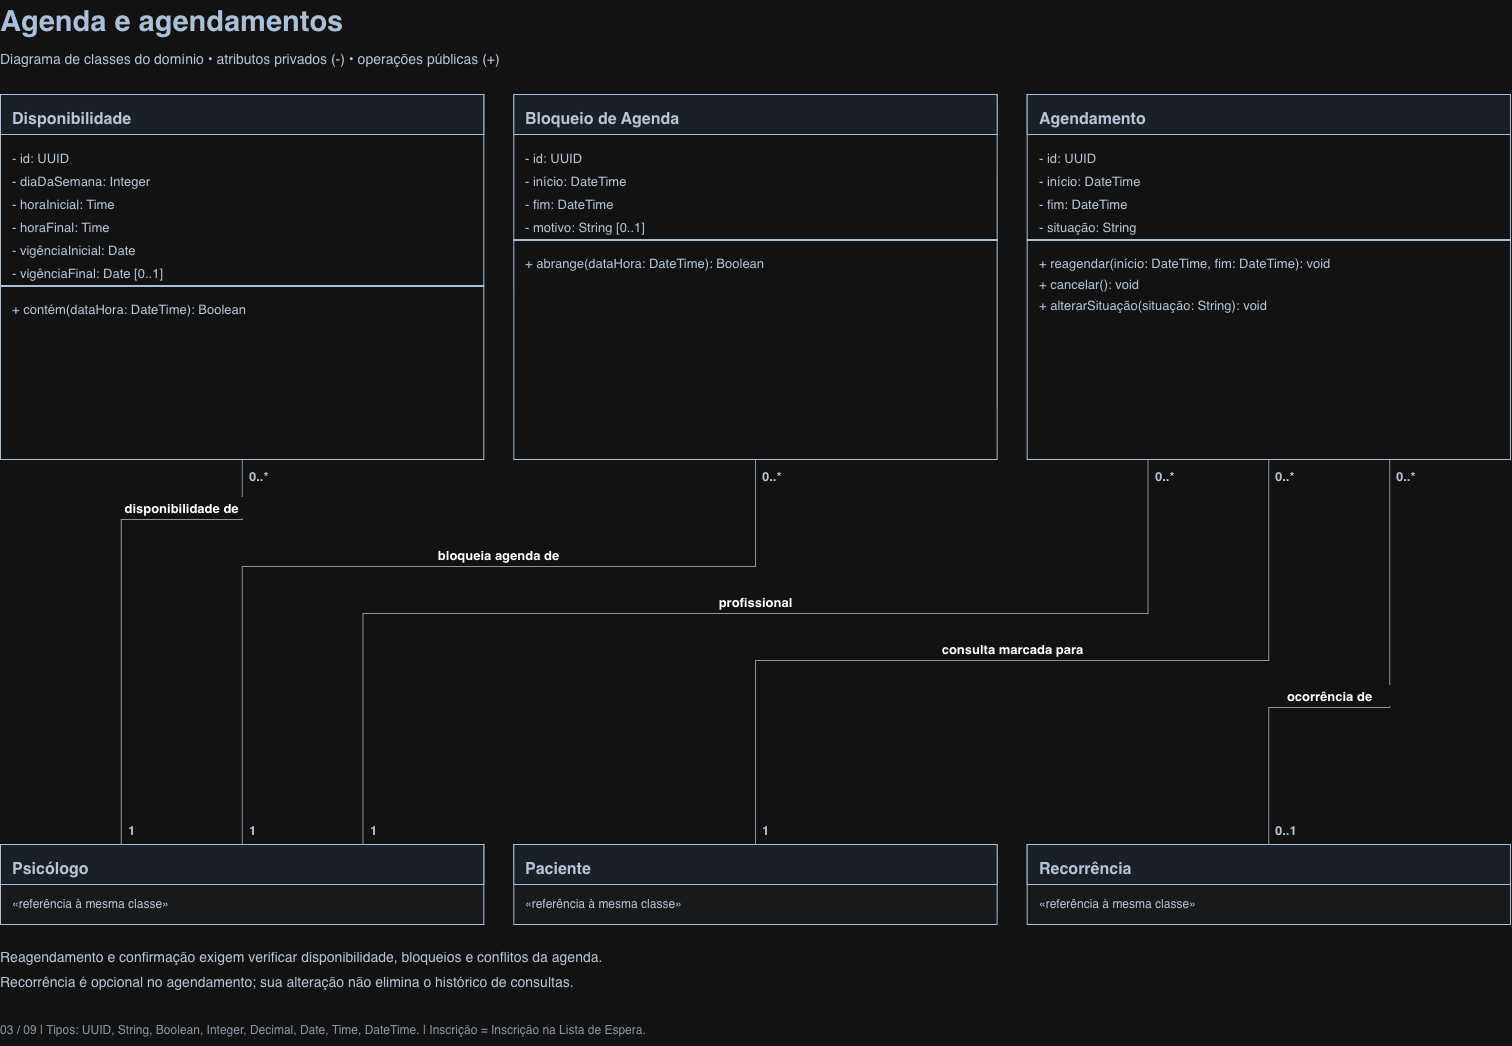

The diagram above was exported from draw.io. Its source (the exported page's mxGraphModel, read from the mxfile embedded in the PNG):
<mxGraphModel dx="644" dy="833" grid="1" gridSize="10" guides="1" tooltips="1" connect="1" arrows="1" fold="1" page="1" pageScale="1" pageWidth="1600" pageHeight="1130" math="0" shadow="0">
  <root>
    <mxCell id="0" />
    <mxCell id="1" parent="0" />
    <mxCell id="v2" parent="1" style="text;html=1;align=left;verticalAlign=top;whiteSpace=wrap;overflow=hidden;fontSize=29;fontColor=#213B56;fontStyle=1;spacing=0;" value="Agenda e agendamentos" vertex="1">
      <mxGeometry height="45" width="1400" x="45" y="66" as="geometry" />
    </mxCell>
    <mxCell id="v3" parent="1" style="text;html=1;align=left;verticalAlign=top;whiteSpace=wrap;overflow=hidden;fontSize=14;fontColor=#243447;fontStyle=0;spacing=0;" value="Diagrama de classes do domínio • atributos privados (-) • operações públicas (+)" vertex="1">
      <mxGeometry height="24" width="1450" x="45" y="112" as="geometry" />
    </mxCell>
    <mxCell id="v4" parent="1" style="rounded=0;fillColor=#FFFFFF;strokeColor=#213B56;" value="" vertex="1">
      <mxGeometry height="365" width="483.3333333333333" x="45" y="160" as="geometry" />
    </mxCell>
    <mxCell id="v5" parent="v4" style="rounded=0;fillColor=#EAF1F7;strokeColor=#213B56;" value="" vertex="1">
      <mxGeometry height="40" width="483.3333333333333" as="geometry" />
    </mxCell>
    <mxCell id="v6" parent="v4" style="text;html=1;align=left;verticalAlign=top;whiteSpace=wrap;overflow=hidden;fontSize=16;fontColor=#243447;fontStyle=1;spacing=0;" value="Disponibilidade" vertex="1">
      <mxGeometry height="25" width="463.3333333333333" x="12" y="11" as="geometry" />
    </mxCell>
    <mxCell id="v7" parent="v4" style="text;html=1;align=left;verticalAlign=top;whiteSpace=wrap;overflow=hidden;fontSize=13;fontColor=#243447;fontStyle=0;spacing=0;" value="- id: UUID" vertex="1">
      <mxGeometry height="20" width="463.3333333333333" x="12" y="52" as="geometry" />
    </mxCell>
    <mxCell id="v8" parent="v4" style="text;html=1;align=left;verticalAlign=top;whiteSpace=wrap;overflow=hidden;fontSize=13;fontColor=#243447;fontStyle=0;spacing=0;" value="- diaDaSemana: Integer" vertex="1">
      <mxGeometry height="20" width="463.3333333333333" x="12" y="75" as="geometry" />
    </mxCell>
    <mxCell id="v9" parent="v4" style="text;html=1;align=left;verticalAlign=top;whiteSpace=wrap;overflow=hidden;fontSize=13;fontColor=#243447;fontStyle=0;spacing=0;" value="- horaInicial: Time" vertex="1">
      <mxGeometry height="20" width="463.3333333333333" x="12" y="98" as="geometry" />
    </mxCell>
    <mxCell id="v10" parent="v4" style="text;html=1;align=left;verticalAlign=top;whiteSpace=wrap;overflow=hidden;fontSize=13;fontColor=#243447;fontStyle=0;spacing=0;" value="- horaFinal: Time" vertex="1">
      <mxGeometry height="20" width="463.3333333333333" x="12" y="121" as="geometry" />
    </mxCell>
    <mxCell id="v11" parent="v4" style="text;html=1;align=left;verticalAlign=top;whiteSpace=wrap;overflow=hidden;fontSize=13;fontColor=#243447;fontStyle=0;spacing=0;" value="- vigênciaInicial: Date" vertex="1">
      <mxGeometry height="20" width="463.3333333333333" x="12" y="144" as="geometry" />
    </mxCell>
    <mxCell id="v12" parent="v4" style="text;html=1;align=left;verticalAlign=top;whiteSpace=wrap;overflow=hidden;fontSize=13;fontColor=#243447;fontStyle=0;spacing=0;" value="- vigênciaFinal: Date [0..1]" vertex="1">
      <mxGeometry height="20" width="463.3333333333333" x="12" y="167" as="geometry" />
    </mxCell>
    <mxCell id="v13" parent="v4" style="fillColor=#213B56;strokeColor=#213B56;" value="" vertex="1">
      <mxGeometry height="1" width="483.3333333333333" y="191" as="geometry" />
    </mxCell>
    <mxCell id="v14" parent="v4" style="text;html=1;align=left;verticalAlign=top;whiteSpace=wrap;overflow=hidden;fontSize=13;fontColor=#243447;fontStyle=0;spacing=0;" value="+ contém(dataHora: DateTime): Boolean" vertex="1">
      <mxGeometry height="20" width="463.3333333333333" x="12" y="203" as="geometry" />
    </mxCell>
    <mxCell id="v15" parent="1" style="rounded=0;fillColor=#FFFFFF;strokeColor=#213B56;" value="" vertex="1">
      <mxGeometry height="365" width="483.3333333333333" x="558.3333333333333" y="160" as="geometry" />
    </mxCell>
    <mxCell id="v16" parent="v15" style="rounded=0;fillColor=#EAF1F7;strokeColor=#213B56;" value="" vertex="1">
      <mxGeometry height="40" width="483.3333333333333" as="geometry" />
    </mxCell>
    <mxCell id="v17" parent="v15" style="text;html=1;align=left;verticalAlign=top;whiteSpace=wrap;overflow=hidden;fontSize=16;fontColor=#243447;fontStyle=1;spacing=0;" value="Bloqueio de Agenda" vertex="1">
      <mxGeometry height="25" width="463.3333333333333" x="12" y="11" as="geometry" />
    </mxCell>
    <mxCell id="v18" parent="v15" style="text;html=1;align=left;verticalAlign=top;whiteSpace=wrap;overflow=hidden;fontSize=13;fontColor=#243447;fontStyle=0;spacing=0;" value="- id: UUID" vertex="1">
      <mxGeometry height="20" width="463.3333333333333" x="12" y="52" as="geometry" />
    </mxCell>
    <mxCell id="v19" parent="v15" style="text;html=1;align=left;verticalAlign=top;whiteSpace=wrap;overflow=hidden;fontSize=13;fontColor=#243447;fontStyle=0;spacing=0;" value="- início: DateTime" vertex="1">
      <mxGeometry height="20" width="463.3333333333333" x="12" y="75" as="geometry" />
    </mxCell>
    <mxCell id="v20" parent="v15" style="text;html=1;align=left;verticalAlign=top;whiteSpace=wrap;overflow=hidden;fontSize=13;fontColor=#243447;fontStyle=0;spacing=0;" value="- fim: DateTime" vertex="1">
      <mxGeometry height="20" width="463.3333333333333" x="12" y="98" as="geometry" />
    </mxCell>
    <mxCell id="v21" parent="v15" style="text;html=1;align=left;verticalAlign=top;whiteSpace=wrap;overflow=hidden;fontSize=13;fontColor=#243447;fontStyle=0;spacing=0;" value="- motivo: String [0..1]" vertex="1">
      <mxGeometry height="20" width="463.3333333333333" x="12" y="121" as="geometry" />
    </mxCell>
    <mxCell id="v22" parent="v15" style="fillColor=#213B56;strokeColor=#213B56;" value="" vertex="1">
      <mxGeometry height="1" width="483.3333333333333" y="145" as="geometry" />
    </mxCell>
    <mxCell id="v23" parent="v15" style="text;html=1;align=left;verticalAlign=top;whiteSpace=wrap;overflow=hidden;fontSize=13;fontColor=#243447;fontStyle=0;spacing=0;" value="+ abrange(dataHora: DateTime): Boolean" vertex="1">
      <mxGeometry height="20" width="463.3333333333333" x="12" y="157" as="geometry" />
    </mxCell>
    <mxCell id="v24" parent="1" style="rounded=0;fillColor=#FFFFFF;strokeColor=#213B56;" value="" vertex="1">
      <mxGeometry height="365" width="483.3333333333333" x="1071.6666666666665" y="160" as="geometry" />
    </mxCell>
    <mxCell id="v25" parent="v24" style="rounded=0;fillColor=#EAF1F7;strokeColor=#213B56;" value="" vertex="1">
      <mxGeometry height="40" width="483.3333333333333" as="geometry" />
    </mxCell>
    <mxCell id="v26" parent="v24" style="text;html=1;align=left;verticalAlign=top;whiteSpace=wrap;overflow=hidden;fontSize=16;fontColor=#243447;fontStyle=1;spacing=0;" value="Agendamento" vertex="1">
      <mxGeometry height="25" width="463.3333333333333" x="12" y="11" as="geometry" />
    </mxCell>
    <mxCell id="v27" parent="v24" style="text;html=1;align=left;verticalAlign=top;whiteSpace=wrap;overflow=hidden;fontSize=13;fontColor=#243447;fontStyle=0;spacing=0;" value="- id: UUID" vertex="1">
      <mxGeometry height="20" width="463.3333333333333" x="12" y="52" as="geometry" />
    </mxCell>
    <mxCell id="v28" parent="v24" style="text;html=1;align=left;verticalAlign=top;whiteSpace=wrap;overflow=hidden;fontSize=13;fontColor=#243447;fontStyle=0;spacing=0;" value="- início: DateTime" vertex="1">
      <mxGeometry height="20" width="463.3333333333333" x="12" y="75" as="geometry" />
    </mxCell>
    <mxCell id="v29" parent="v24" style="text;html=1;align=left;verticalAlign=top;whiteSpace=wrap;overflow=hidden;fontSize=13;fontColor=#243447;fontStyle=0;spacing=0;" value="- fim: DateTime" vertex="1">
      <mxGeometry height="20" width="463.3333333333333" x="12" y="98" as="geometry" />
    </mxCell>
    <mxCell id="v30" parent="v24" style="text;html=1;align=left;verticalAlign=top;whiteSpace=wrap;overflow=hidden;fontSize=13;fontColor=#243447;fontStyle=0;spacing=0;" value="- situação: String" vertex="1">
      <mxGeometry height="20" width="463.3333333333333" x="12" y="121" as="geometry" />
    </mxCell>
    <mxCell id="v31" parent="v24" style="fillColor=#213B56;strokeColor=#213B56;" value="" vertex="1">
      <mxGeometry height="1" width="483.3333333333333" y="145" as="geometry" />
    </mxCell>
    <mxCell id="v32" parent="v24" style="text;html=1;align=left;verticalAlign=top;whiteSpace=wrap;overflow=hidden;fontSize=13;fontColor=#243447;fontStyle=0;spacing=0;" value="+ reagendar(início: DateTime, fim: DateTime): void" vertex="1">
      <mxGeometry height="20" width="463.3333333333333" x="12" y="157" as="geometry" />
    </mxCell>
    <mxCell id="v33" parent="v24" style="text;html=1;align=left;verticalAlign=top;whiteSpace=wrap;overflow=hidden;fontSize=13;fontColor=#243447;fontStyle=0;spacing=0;" value="+ cancelar(): void" vertex="1">
      <mxGeometry height="20" width="463.3333333333333" x="12" y="178" as="geometry" />
    </mxCell>
    <mxCell id="v34" parent="v24" style="text;html=1;align=left;verticalAlign=top;whiteSpace=wrap;overflow=hidden;fontSize=13;fontColor=#243447;fontStyle=0;spacing=0;" value="+ alterarSituação(situação: String): void" vertex="1">
      <mxGeometry height="20" width="463.3333333333333" x="12" y="199" as="geometry" />
    </mxCell>
    <mxCell id="v35" parent="1" style="rounded=0;fillColor=#F6F8FA;strokeColor=#213B56;" value="" vertex="1">
      <mxGeometry height="80" width="483.3333333333333" x="45" y="910" as="geometry" />
    </mxCell>
    <mxCell id="v36" parent="v35" style="rounded=0;fillColor=#EAF1F7;strokeColor=#213B56;" value="" vertex="1">
      <mxGeometry height="40" width="483.3333333333333" as="geometry" />
    </mxCell>
    <mxCell id="v37" parent="v35" style="text;html=1;align=left;verticalAlign=top;whiteSpace=wrap;overflow=hidden;fontSize=16;fontColor=#243447;fontStyle=1;spacing=0;" value="Psicólogo" vertex="1">
      <mxGeometry height="25" width="463.3333333333333" x="12" y="11" as="geometry" />
    </mxCell>
    <mxCell id="v38" parent="v35" style="text;html=1;align=left;verticalAlign=top;whiteSpace=wrap;overflow=hidden;fontSize=12;fontColor=#243447;fontStyle=0;spacing=0;" value="«referência à mesma classe»" vertex="1">
      <mxGeometry height="20" width="463.3333333333333" x="12" y="48" as="geometry" />
    </mxCell>
    <mxCell id="v39" parent="1" style="rounded=0;fillColor=#F6F8FA;strokeColor=#213B56;" value="" vertex="1">
      <mxGeometry height="80" width="483.3333333333333" x="558.3333333333333" y="910" as="geometry" />
    </mxCell>
    <mxCell id="v40" parent="v39" style="rounded=0;fillColor=#EAF1F7;strokeColor=#213B56;" value="" vertex="1">
      <mxGeometry height="40" width="483.3333333333333" as="geometry" />
    </mxCell>
    <mxCell id="v41" parent="v39" style="text;html=1;align=left;verticalAlign=top;whiteSpace=wrap;overflow=hidden;fontSize=16;fontColor=#243447;fontStyle=1;spacing=0;" value="Paciente" vertex="1">
      <mxGeometry height="25" width="463.3333333333333" x="12" y="11" as="geometry" />
    </mxCell>
    <mxCell id="v42" parent="v39" style="text;html=1;align=left;verticalAlign=top;whiteSpace=wrap;overflow=hidden;fontSize=12;fontColor=#243447;fontStyle=0;spacing=0;" value="«referência à mesma classe»" vertex="1">
      <mxGeometry height="20" width="463.3333333333333" x="12" y="48" as="geometry" />
    </mxCell>
    <mxCell id="v43" parent="1" style="rounded=0;fillColor=#F6F8FA;strokeColor=#213B56;" value="" vertex="1">
      <mxGeometry height="80" width="483.3333333333333" x="1071.6666666666665" y="910" as="geometry" />
    </mxCell>
    <mxCell id="v44" parent="v43" style="rounded=0;fillColor=#EAF1F7;strokeColor=#213B56;" value="" vertex="1">
      <mxGeometry height="40" width="483.3333333333333" as="geometry" />
    </mxCell>
    <mxCell id="v45" parent="v43" style="text;html=1;align=left;verticalAlign=top;whiteSpace=wrap;overflow=hidden;fontSize=16;fontColor=#243447;fontStyle=1;spacing=0;" value="Recorrência" vertex="1">
      <mxGeometry height="25" width="463.3333333333333" x="12" y="11" as="geometry" />
    </mxCell>
    <mxCell id="v46" parent="v43" style="text;html=1;align=left;verticalAlign=top;whiteSpace=wrap;overflow=hidden;fontSize=12;fontColor=#243447;fontStyle=0;spacing=0;" value="«referência à mesma classe»" vertex="1">
      <mxGeometry height="20" width="463.3333333333333" x="12" y="48" as="geometry" />
    </mxCell>
    <mxCell id="e0" edge="1" parent="1" source="v4" style="edgeStyle=orthogonalEdgeStyle;rounded=0;html=1;endArrow=none;startArrow=none;startFill=1;strokeColor=#5A6A7A;exitX=0.49999999999999994;exitY=1;entryX=0.24999999999999997;entryY=0;exitPerimeter=0;entryPerimeter=0;" target="v35" value="">
      <mxGeometry relative="1" as="geometry">
        <Array as="points">
          <mxPoint x="286.66666666666663" y="585" />
          <mxPoint x="165.83333333333331" y="585" />
        </Array>
      </mxGeometry>
    </mxCell>
    <mxCell id="v47" parent="1" style="text;html=1;align=left;verticalAlign=top;whiteSpace=wrap;overflow=hidden;fontSize=13;fontColor=#243447;fontStyle=1;spacing=0;" value="0..*" vertex="1">
      <mxGeometry height="22" width="46" x="293.66666666666663" y="530" as="geometry" />
    </mxCell>
    <mxCell id="v48" parent="1" style="text;html=1;align=left;verticalAlign=top;whiteSpace=wrap;overflow=hidden;fontSize=13;fontColor=#243447;fontStyle=1;spacing=0;" value="1" vertex="1">
      <mxGeometry height="22" width="46" x="172.83333333333331" y="884" as="geometry" />
    </mxCell>
    <mxCell id="v49" parent="1" style="text;html=1;align=center;verticalAlign=middle;fontSize=13;fontStyle=1;fillColor=#FFFFFF;strokeColor=none;" value="disponibilidade de" vertex="1">
      <mxGeometry height="21" width="150" x="151.24999999999997" y="563" as="geometry" />
    </mxCell>
    <mxCell id="e1" edge="1" parent="1" source="v15" style="edgeStyle=orthogonalEdgeStyle;rounded=0;html=1;endArrow=none;startArrow=none;startFill=1;strokeColor=#5A6A7A;exitX=0.49999999999999994;exitY=1;entryX=0.49999999999999994;entryY=0;exitPerimeter=0;entryPerimeter=0;" target="v35" value="">
      <mxGeometry relative="1" as="geometry">
        <Array as="points">
          <mxPoint x="799.9999999999999" y="632" />
          <mxPoint x="286.66666666666663" y="632" />
        </Array>
      </mxGeometry>
    </mxCell>
    <mxCell id="v50" parent="1" style="text;html=1;align=left;verticalAlign=top;whiteSpace=wrap;overflow=hidden;fontSize=13;fontColor=#243447;fontStyle=1;spacing=0;" value="0..*" vertex="1">
      <mxGeometry height="22" width="46" x="806.9999999999999" y="530" as="geometry" />
    </mxCell>
    <mxCell id="v51" parent="1" style="text;html=1;align=left;verticalAlign=top;whiteSpace=wrap;overflow=hidden;fontSize=13;fontColor=#243447;fontStyle=1;spacing=0;" value="1" vertex="1">
      <mxGeometry height="22" width="46" x="293.66666666666663" y="884" as="geometry" />
    </mxCell>
    <mxCell id="v52" parent="1" style="text;html=1;align=center;verticalAlign=middle;fontSize=13;fontStyle=1;fillColor=#FFFFFF;strokeColor=none;" value="bloqueia agenda de" vertex="1">
      <mxGeometry height="21" width="150" x="468.33333333333326" y="610" as="geometry" />
    </mxCell>
    <mxCell id="e2" edge="1" parent="1" source="v24" style="edgeStyle=orthogonalEdgeStyle;rounded=0;html=1;endArrow=none;startArrow=none;startFill=1;strokeColor=#5A6A7A;exitX=0.24999999999999986;exitY=1;entryX=0.75;entryY=0;exitPerimeter=0;entryPerimeter=0;" target="v35" value="">
      <mxGeometry relative="1" as="geometry">
        <Array as="points">
          <mxPoint x="1192.4999999999998" y="679" />
          <mxPoint x="407.5" y="679" />
        </Array>
      </mxGeometry>
    </mxCell>
    <mxCell id="v53" parent="1" style="text;html=1;align=left;verticalAlign=top;whiteSpace=wrap;overflow=hidden;fontSize=13;fontColor=#243447;fontStyle=1;spacing=0;" value="0..*" vertex="1">
      <mxGeometry height="22" width="46" x="1199.4999999999998" y="530" as="geometry" />
    </mxCell>
    <mxCell id="v54" parent="1" style="text;html=1;align=left;verticalAlign=top;whiteSpace=wrap;overflow=hidden;fontSize=13;fontColor=#243447;fontStyle=1;spacing=0;" value="1" vertex="1">
      <mxGeometry height="22" width="46" x="414.5" y="884" as="geometry" />
    </mxCell>
    <mxCell id="v55" parent="1" style="text;html=1;align=center;verticalAlign=middle;fontSize=13;fontStyle=1;fillColor=#FFFFFF;strokeColor=none;" value="profissional" vertex="1">
      <mxGeometry height="21" width="150" x="724.9999999999999" y="657" as="geometry" />
    </mxCell>
    <mxCell id="e3" edge="1" parent="1" source="v24" style="edgeStyle=orthogonalEdgeStyle;rounded=0;html=1;endArrow=none;startArrow=none;startFill=1;strokeColor=#5A6A7A;exitX=0.5000000000000002;exitY=1;entryX=0.49999999999999994;entryY=0;exitPerimeter=0;entryPerimeter=0;" target="v39" value="">
      <mxGeometry relative="1" as="geometry">
        <Array as="points">
          <mxPoint x="1313.3333333333333" y="726" />
          <mxPoint x="799.9999999999999" y="726" />
        </Array>
      </mxGeometry>
    </mxCell>
    <mxCell id="v56" parent="1" style="text;html=1;align=left;verticalAlign=top;whiteSpace=wrap;overflow=hidden;fontSize=13;fontColor=#243447;fontStyle=1;spacing=0;" value="0..*" vertex="1">
      <mxGeometry height="22" width="46" x="1320.3333333333333" y="530" as="geometry" />
    </mxCell>
    <mxCell id="v57" parent="1" style="text;html=1;align=left;verticalAlign=top;whiteSpace=wrap;overflow=hidden;fontSize=13;fontColor=#243447;fontStyle=1;spacing=0;" value="1" vertex="1">
      <mxGeometry height="22" width="46" x="806.9999999999999" y="884" as="geometry" />
    </mxCell>
    <mxCell id="v58" parent="1" style="text;html=1;align=center;verticalAlign=middle;fontSize=13;fontStyle=1;fillColor=#FFFFFF;strokeColor=none;" value="consulta marcada para" vertex="1">
      <mxGeometry height="21" width="163.79999999999998" x="974.7666666666665" y="704" as="geometry" />
    </mxCell>
    <mxCell id="e4" edge="1" parent="1" source="v24" style="edgeStyle=orthogonalEdgeStyle;rounded=0;html=1;endArrow=none;startArrow=none;startFill=1;strokeColor=#5A6A7A;exitX=0.75;exitY=1;entryX=0.5000000000000002;entryY=0;exitPerimeter=0;entryPerimeter=0;" target="v43" value="">
      <mxGeometry relative="1" as="geometry">
        <Array as="points">
          <mxPoint x="1434.1666666666665" y="773" />
          <mxPoint x="1313.3333333333333" y="773" />
        </Array>
      </mxGeometry>
    </mxCell>
    <mxCell id="v59" parent="1" style="text;html=1;align=left;verticalAlign=top;whiteSpace=wrap;overflow=hidden;fontSize=13;fontColor=#243447;fontStyle=1;spacing=0;" value="0..*" vertex="1">
      <mxGeometry height="22" width="46" x="1441.1666666666665" y="530" as="geometry" />
    </mxCell>
    <mxCell id="v60" parent="1" style="text;html=1;align=left;verticalAlign=top;whiteSpace=wrap;overflow=hidden;fontSize=13;fontColor=#243447;fontStyle=1;spacing=0;" value="0..1" vertex="1">
      <mxGeometry height="22" width="46" x="1320.3333333333333" y="884" as="geometry" />
    </mxCell>
    <mxCell id="v61" parent="1" style="text;html=1;align=center;verticalAlign=middle;fontSize=13;fontStyle=1;fillColor=#FFFFFF;strokeColor=none;" value="ocorrência de" vertex="1">
      <mxGeometry height="21" width="150" x="1298.75" y="751" as="geometry" />
    </mxCell>
    <mxCell id="v62" parent="1" style="text;html=1;align=left;verticalAlign=top;whiteSpace=wrap;overflow=hidden;fontSize=14;fontColor=#243447;fontStyle=0;spacing=0;" value="Reagendamento e confirmação exigem verificar disponibilidade, bloqueios e conflitos da agenda." vertex="1">
      <mxGeometry height="25" width="1510" x="45" y="1010" as="geometry" />
    </mxCell>
    <mxCell id="v63" parent="1" style="text;html=1;align=left;verticalAlign=top;whiteSpace=wrap;overflow=hidden;fontSize=14;fontColor=#243447;fontStyle=0;spacing=0;" value="Recorrência é opcional no agendamento; sua alteração não elimina o histórico de consultas." vertex="1">
      <mxGeometry height="25" width="1510" x="45" y="1035" as="geometry" />
    </mxCell>
    <mxCell id="v64" parent="1" style="text;html=1;align=left;verticalAlign=top;whiteSpace=wrap;overflow=hidden;fontSize=12;fontColor=#5A6A7A;fontStyle=0;spacing=0;" value="03 / 09    |    Tipos: UUID, String, Boolean, Integer, Decimal, Date, Time, DateTime.    |    Inscrição = Inscrição na Lista de Espera." vertex="1">
      <mxGeometry height="23" width="1510" x="45" y="1084" as="geometry" />
    </mxCell>
  </root>
</mxGraphModel>